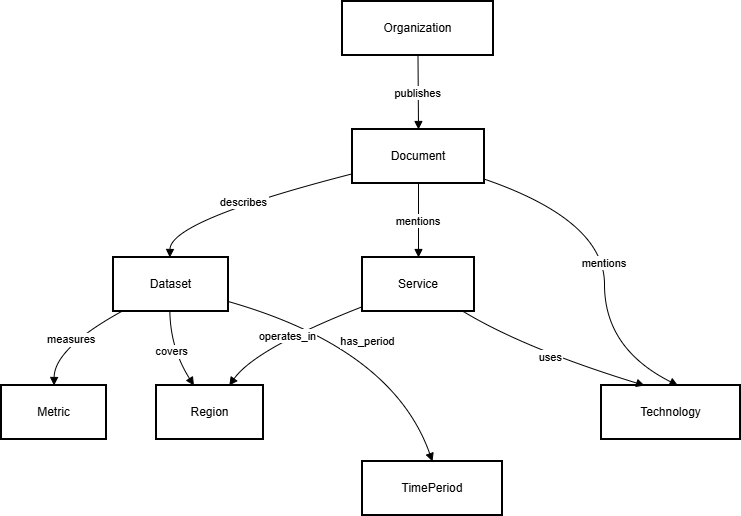

The diagram above was exported from draw.io. Its source (the exported page's mxGraphModel, read from the mxfile embedded in the PNG):
<mxGraphModel dx="1281" dy="626" grid="1" gridSize="10" guides="1" tooltips="1" connect="1" arrows="1" fold="1" page="1" pageScale="1" pageWidth="850" pageHeight="1100" math="0" shadow="0">
  <root>
    <mxCell id="0" />
    <mxCell id="1" parent="0" />
    <mxCell id="I53Fdgl0Sv-x3X0k_KV3-1" parent="1" style="whiteSpace=wrap;strokeWidth=2;" value="Organization" vertex="1">
      <mxGeometry height="54" width="151" x="361" y="20" as="geometry" />
    </mxCell>
    <mxCell id="I53Fdgl0Sv-x3X0k_KV3-2" parent="1" style="whiteSpace=wrap;strokeWidth=2;" value="Document" vertex="1">
      <mxGeometry height="54" width="132" x="371" y="148" as="geometry" />
    </mxCell>
    <mxCell id="I53Fdgl0Sv-x3X0k_KV3-3" parent="1" style="whiteSpace=wrap;strokeWidth=2;" value="Dataset" vertex="1">
      <mxGeometry height="54" width="115" x="132" y="276" as="geometry" />
    </mxCell>
    <mxCell id="I53Fdgl0Sv-x3X0k_KV3-4" parent="1" style="whiteSpace=wrap;strokeWidth=2;" value="Metric" vertex="1">
      <mxGeometry height="54" width="105" x="20" y="404" as="geometry" />
    </mxCell>
    <mxCell id="I53Fdgl0Sv-x3X0k_KV3-5" parent="1" style="whiteSpace=wrap;strokeWidth=2;" value="Region" vertex="1">
      <mxGeometry height="54" width="107" x="175" y="404" as="geometry" />
    </mxCell>
    <mxCell id="I53Fdgl0Sv-x3X0k_KV3-6" parent="1" style="whiteSpace=wrap;strokeWidth=2;" value="TimePeriod" vertex="1">
      <mxGeometry height="54" width="140" x="381" y="480" as="geometry" />
    </mxCell>
    <mxCell id="I53Fdgl0Sv-x3X0k_KV3-7" parent="1" style="whiteSpace=wrap;strokeWidth=2;" value="Service" vertex="1">
      <mxGeometry height="54" width="112" x="381" y="276" as="geometry" />
    </mxCell>
    <mxCell id="I53Fdgl0Sv-x3X0k_KV3-8" parent="1" style="whiteSpace=wrap;strokeWidth=2;" value="Technology" vertex="1">
      <mxGeometry height="54" width="139" x="620" y="404" as="geometry" />
    </mxCell>
    <mxCell id="I53Fdgl0Sv-x3X0k_KV3-9" edge="1" parent="1" source="I53Fdgl0Sv-x3X0k_KV3-1" style="curved=1;startArrow=none;endArrow=block;exitX=0.5;exitY=1;entryX=0.5;entryY=0;rounded=0;" target="I53Fdgl0Sv-x3X0k_KV3-2" value="publishes">
      <mxGeometry relative="1" as="geometry">
        <Array as="points" />
      </mxGeometry>
    </mxCell>
    <mxCell id="I53Fdgl0Sv-x3X0k_KV3-10" edge="1" parent="1" source="I53Fdgl0Sv-x3X0k_KV3-2" style="curved=1;startArrow=none;endArrow=block;exitX=0;exitY=0.82;entryX=0.49;entryY=0;rounded=0;" target="I53Fdgl0Sv-x3X0k_KV3-3" value="describes">
      <mxGeometry relative="1" as="geometry">
        <Array as="points">
          <mxPoint x="189" y="239" />
        </Array>
      </mxGeometry>
    </mxCell>
    <mxCell id="I53Fdgl0Sv-x3X0k_KV3-11" edge="1" parent="1" source="I53Fdgl0Sv-x3X0k_KV3-3" style="curved=1;startArrow=none;endArrow=block;exitX=0.07;exitY=1;entryX=0.5;entryY=0;rounded=0;" target="I53Fdgl0Sv-x3X0k_KV3-4" value="measures">
      <mxGeometry relative="1" as="geometry">
        <Array as="points">
          <mxPoint x="73" y="367" />
        </Array>
      </mxGeometry>
    </mxCell>
    <mxCell id="I53Fdgl0Sv-x3X0k_KV3-12" edge="1" parent="1" source="I53Fdgl0Sv-x3X0k_KV3-3" style="curved=1;startArrow=none;endArrow=block;exitX=0.49;exitY=1;entryX=0.35;entryY=0;rounded=0;" target="I53Fdgl0Sv-x3X0k_KV3-5" value="covers">
      <mxGeometry relative="1" as="geometry">
        <Array as="points">
          <mxPoint x="189" y="367" />
        </Array>
      </mxGeometry>
    </mxCell>
    <mxCell id="I53Fdgl0Sv-x3X0k_KV3-13" edge="1" parent="1" source="I53Fdgl0Sv-x3X0k_KV3-3" style="curved=1;startArrow=none;endArrow=block;exitX=0.99;exitY=0.81;entryX=0.5;entryY=0;rounded=0;" target="I53Fdgl0Sv-x3X0k_KV3-6" value="has_period">
      <mxGeometry relative="1" as="geometry">
        <Array as="points">
          <mxPoint x="411" y="367" />
        </Array>
      </mxGeometry>
    </mxCell>
    <mxCell id="I53Fdgl0Sv-x3X0k_KV3-14" edge="1" parent="1" source="I53Fdgl0Sv-x3X0k_KV3-7" style="curved=1;startArrow=none;endArrow=block;exitX=0;exitY=0.91;entryX=0.68;entryY=0;rounded=0;" target="I53Fdgl0Sv-x3X0k_KV3-5" value="operates_in">
      <mxGeometry relative="1" as="geometry">
        <Array as="points">
          <mxPoint x="274" y="367" />
        </Array>
      </mxGeometry>
    </mxCell>
    <mxCell id="I53Fdgl0Sv-x3X0k_KV3-15" edge="1" parent="1" source="I53Fdgl0Sv-x3X0k_KV3-7" style="curved=1;startArrow=none;endArrow=block;exitX=0.9;exitY=1;entryX=0.31;entryY=0;rounded=0;" target="I53Fdgl0Sv-x3X0k_KV3-8" value="uses">
      <mxGeometry relative="1" as="geometry">
        <Array as="points">
          <mxPoint x="543" y="367" />
        </Array>
      </mxGeometry>
    </mxCell>
    <mxCell id="I53Fdgl0Sv-x3X0k_KV3-16" edge="1" parent="1" source="I53Fdgl0Sv-x3X0k_KV3-2" style="curved=1;startArrow=none;endArrow=block;exitX=1;exitY=0.92;entryX=0.55;entryY=0;rounded=0;" target="I53Fdgl0Sv-x3X0k_KV3-8" value="mentions">
      <mxGeometry relative="1" as="geometry">
        <Array as="points">
          <mxPoint x="623" y="239" />
          <mxPoint x="623" y="367" />
        </Array>
      </mxGeometry>
    </mxCell>
    <mxCell id="I53Fdgl0Sv-x3X0k_KV3-17" edge="1" parent="1" source="I53Fdgl0Sv-x3X0k_KV3-2" style="curved=1;startArrow=none;endArrow=block;exitX=0.5;exitY=1;entryX=0.5;entryY=0;rounded=0;" target="I53Fdgl0Sv-x3X0k_KV3-7" value="mentions">
      <mxGeometry relative="1" as="geometry">
        <Array as="points" />
      </mxGeometry>
    </mxCell>
  </root>
</mxGraphModel>